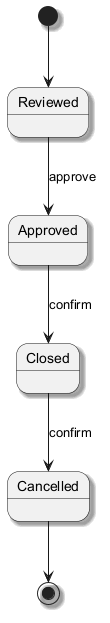

The diagram above was rendered by PlantUML. Its source (embedded in the PNG):
@startuml
skinparam shadowing true
[*] --> Reviewed
Reviewed --> Approved : approve
Approved --> Closed : confirm
Closed --> Cancelled : confirm
Cancelled --> [*]
@enduml